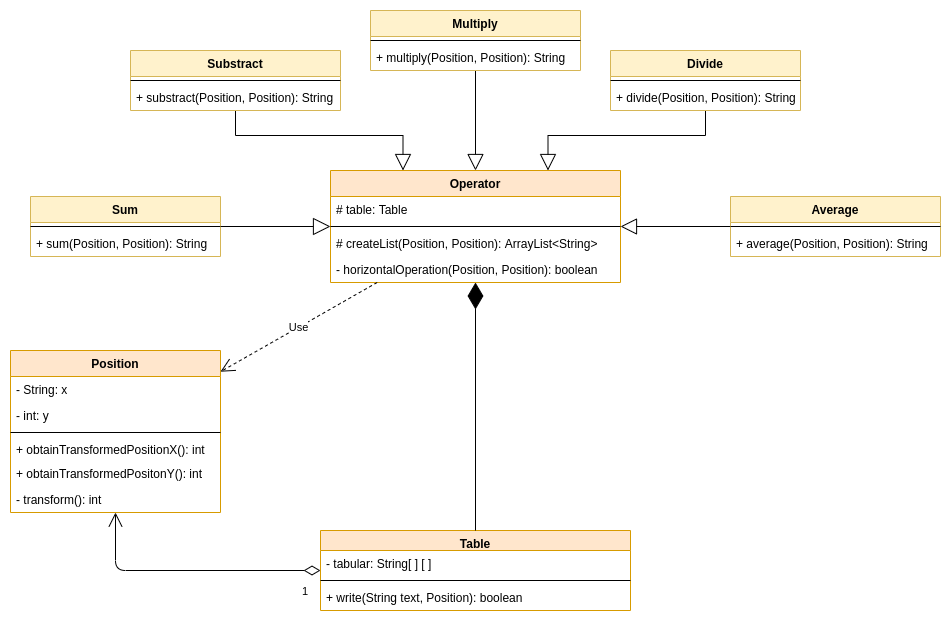

The diagram above was exported from draw.io. Its source (the exported page's mxGraphModel, read from the mxfile embedded in the PNG):
<mxGraphModel dx="1350" dy="1906" grid="1" gridSize="10" guides="1" tooltips="1" connect="1" arrows="1" fold="1" page="1" pageScale="1" pageWidth="850" pageHeight="1100" math="0" shadow="0">
  <root>
    <mxCell id="0" />
    <mxCell id="1" parent="0" />
    <mxCell id="ySiicVOMBHhTB-6LSgQp-38" style="edgeStyle=orthogonalEdgeStyle;rounded=0;orthogonalLoop=1;jettySize=auto;html=1;endArrow=none;endFill=0;strokeWidth=1;endSize=14;startArrow=block;startFill=0;startSize=15;" parent="1" source="tzPuu_44SnuRWRKuV6zu-1" target="ySiicVOMBHhTB-6LSgQp-1" edge="1">
      <mxGeometry relative="1" as="geometry" />
    </mxCell>
    <mxCell id="ySiicVOMBHhTB-6LSgQp-39" style="edgeStyle=orthogonalEdgeStyle;rounded=0;orthogonalLoop=1;jettySize=auto;html=1;endArrow=none;endFill=0;endSize=14;strokeWidth=1;exitX=0.25;exitY=0;exitDx=0;exitDy=0;startArrow=block;startFill=0;startSize=14;" parent="1" source="tzPuu_44SnuRWRKuV6zu-1" target="ySiicVOMBHhTB-6LSgQp-12" edge="1">
      <mxGeometry relative="1" as="geometry" />
    </mxCell>
    <mxCell id="ySiicVOMBHhTB-6LSgQp-44" style="edgeStyle=orthogonalEdgeStyle;rounded=0;orthogonalLoop=1;jettySize=auto;html=1;startArrow=block;startFill=0;endArrow=none;endFill=0;startSize=14;endSize=14;strokeWidth=1;" parent="1" source="tzPuu_44SnuRWRKuV6zu-1" target="ySiicVOMBHhTB-6LSgQp-20" edge="1">
      <mxGeometry relative="1" as="geometry" />
    </mxCell>
    <mxCell id="ySiicVOMBHhTB-6LSgQp-45" style="edgeStyle=orthogonalEdgeStyle;rounded=0;orthogonalLoop=1;jettySize=auto;html=1;exitX=0.75;exitY=0;exitDx=0;exitDy=0;startArrow=block;startFill=0;endArrow=none;endFill=0;startSize=14;endSize=14;strokeWidth=1;" parent="1" source="tzPuu_44SnuRWRKuV6zu-1" target="ySiicVOMBHhTB-6LSgQp-25" edge="1">
      <mxGeometry relative="1" as="geometry" />
    </mxCell>
    <mxCell id="ySiicVOMBHhTB-6LSgQp-46" style="edgeStyle=orthogonalEdgeStyle;rounded=0;orthogonalLoop=1;jettySize=auto;html=1;startArrow=block;startFill=0;endArrow=none;endFill=0;startSize=14;endSize=14;strokeWidth=1;" parent="1" source="tzPuu_44SnuRWRKuV6zu-1" target="ySiicVOMBHhTB-6LSgQp-29" edge="1">
      <mxGeometry relative="1" as="geometry" />
    </mxCell>
    <mxCell id="tzPuu_44SnuRWRKuV6zu-1" value="Operator" style="swimlane;fontStyle=1;align=center;verticalAlign=top;childLayout=stackLayout;horizontal=1;startSize=26;horizontalStack=0;resizeParent=1;resizeParentMax=0;resizeLast=0;collapsible=1;marginBottom=0;fillColor=#ffe6cc;strokeColor=#d79b00;" parent="1" vertex="1">
      <mxGeometry x="440" y="100" width="290" height="112" as="geometry" />
    </mxCell>
    <mxCell id="KniWnGogTb4KfVwBDStk-20" value="# table: Table" style="text;strokeColor=none;fillColor=none;align=left;verticalAlign=top;spacingLeft=4;spacingRight=4;overflow=hidden;rotatable=0;points=[[0,0.5],[1,0.5]];portConstraint=eastwest;" parent="tzPuu_44SnuRWRKuV6zu-1" vertex="1">
      <mxGeometry y="26" width="290" height="26" as="geometry" />
    </mxCell>
    <mxCell id="tzPuu_44SnuRWRKuV6zu-3" value="" style="line;strokeWidth=1;fillColor=none;align=left;verticalAlign=middle;spacingTop=-1;spacingLeft=3;spacingRight=3;rotatable=0;labelPosition=right;points=[];portConstraint=eastwest;" parent="tzPuu_44SnuRWRKuV6zu-1" vertex="1">
      <mxGeometry y="52" width="290" height="8" as="geometry" />
    </mxCell>
    <mxCell id="KniWnGogTb4KfVwBDStk-18" value="# createList(Position, Position): ArrayList&lt;String&gt;" style="text;strokeColor=none;fillColor=none;align=left;verticalAlign=top;spacingLeft=4;spacingRight=4;overflow=hidden;rotatable=0;points=[[0,0.5],[1,0.5]];portConstraint=eastwest;" parent="tzPuu_44SnuRWRKuV6zu-1" vertex="1">
      <mxGeometry y="60" width="290" height="26" as="geometry" />
    </mxCell>
    <mxCell id="ySiicVOMBHhTB-6LSgQp-33" value="- horizontalOperation(Position, Position): boolean" style="text;strokeColor=none;fillColor=none;align=left;verticalAlign=top;spacingLeft=4;spacingRight=4;overflow=hidden;rotatable=0;points=[[0,0.5],[1,0.5]];portConstraint=eastwest;" parent="tzPuu_44SnuRWRKuV6zu-1" vertex="1">
      <mxGeometry y="86" width="290" height="26" as="geometry" />
    </mxCell>
    <mxCell id="tzPuu_44SnuRWRKuV6zu-5" value="Table" style="swimlane;fontStyle=1;align=center;verticalAlign=top;childLayout=stackLayout;horizontal=1;startSize=20;horizontalStack=0;resizeParent=1;resizeParentMax=0;resizeLast=0;collapsible=1;marginBottom=0;fillColor=#ffe6cc;strokeColor=#d79b00;" parent="1" vertex="1">
      <mxGeometry x="430" y="460" width="310" height="80" as="geometry" />
    </mxCell>
    <mxCell id="tzPuu_44SnuRWRKuV6zu-6" value="- tabular: String[ ] [ ]" style="text;strokeColor=none;fillColor=none;align=left;verticalAlign=top;spacingLeft=4;spacingRight=4;overflow=hidden;rotatable=0;points=[[0,0.5],[1,0.5]];portConstraint=eastwest;" parent="tzPuu_44SnuRWRKuV6zu-5" vertex="1">
      <mxGeometry y="20" width="310" height="26" as="geometry" />
    </mxCell>
    <mxCell id="tzPuu_44SnuRWRKuV6zu-7" value="" style="line;strokeWidth=1;fillColor=none;align=left;verticalAlign=middle;spacingTop=-1;spacingLeft=3;spacingRight=3;rotatable=0;labelPosition=right;points=[];portConstraint=eastwest;" parent="tzPuu_44SnuRWRKuV6zu-5" vertex="1">
      <mxGeometry y="46" width="310" height="8" as="geometry" />
    </mxCell>
    <mxCell id="tzPuu_44SnuRWRKuV6zu-8" value="+ write(String text, Position): boolean" style="text;strokeColor=none;fillColor=none;align=left;verticalAlign=top;spacingLeft=4;spacingRight=4;overflow=hidden;rotatable=0;points=[[0,0.5],[1,0.5]];portConstraint=eastwest;" parent="tzPuu_44SnuRWRKuV6zu-5" vertex="1">
      <mxGeometry y="54" width="310" height="26" as="geometry" />
    </mxCell>
    <mxCell id="KniWnGogTb4KfVwBDStk-7" value="Position" style="swimlane;fontStyle=1;align=center;verticalAlign=top;childLayout=stackLayout;horizontal=1;startSize=26;horizontalStack=0;resizeParent=1;resizeParentMax=0;resizeLast=0;collapsible=1;marginBottom=0;fillColor=#ffe6cc;strokeColor=#d79b00;" parent="1" vertex="1">
      <mxGeometry x="120" y="280" width="210" height="162" as="geometry" />
    </mxCell>
    <mxCell id="KniWnGogTb4KfVwBDStk-11" value="- String: x" style="text;strokeColor=none;fillColor=none;align=left;verticalAlign=top;spacingLeft=4;spacingRight=4;overflow=hidden;rotatable=0;points=[[0,0.5],[1,0.5]];portConstraint=eastwest;" parent="KniWnGogTb4KfVwBDStk-7" vertex="1">
      <mxGeometry y="26" width="210" height="26" as="geometry" />
    </mxCell>
    <mxCell id="KniWnGogTb4KfVwBDStk-8" value="- int: y" style="text;strokeColor=none;fillColor=none;align=left;verticalAlign=top;spacingLeft=4;spacingRight=4;overflow=hidden;rotatable=0;points=[[0,0.5],[1,0.5]];portConstraint=eastwest;" parent="KniWnGogTb4KfVwBDStk-7" vertex="1">
      <mxGeometry y="52" width="210" height="26" as="geometry" />
    </mxCell>
    <mxCell id="KniWnGogTb4KfVwBDStk-9" value="" style="line;strokeWidth=1;fillColor=none;align=left;verticalAlign=middle;spacingTop=-1;spacingLeft=3;spacingRight=3;rotatable=0;labelPosition=right;points=[];portConstraint=eastwest;" parent="KniWnGogTb4KfVwBDStk-7" vertex="1">
      <mxGeometry y="78" width="210" height="8" as="geometry" />
    </mxCell>
    <mxCell id="KniWnGogTb4KfVwBDStk-10" value="+ obtainTransformedPositionX(): int" style="text;strokeColor=none;fillColor=none;align=left;verticalAlign=top;spacingLeft=4;spacingRight=4;overflow=hidden;rotatable=0;points=[[0,0.5],[1,0.5]];portConstraint=eastwest;" parent="KniWnGogTb4KfVwBDStk-7" vertex="1">
      <mxGeometry y="86" width="210" height="24" as="geometry" />
    </mxCell>
    <mxCell id="KniWnGogTb4KfVwBDStk-14" value="+ obtainTransformedPositonY(): int" style="text;strokeColor=none;fillColor=none;align=left;verticalAlign=top;spacingLeft=4;spacingRight=4;overflow=hidden;rotatable=0;points=[[0,0.5],[1,0.5]];portConstraint=eastwest;" parent="KniWnGogTb4KfVwBDStk-7" vertex="1">
      <mxGeometry y="110" width="210" height="26" as="geometry" />
    </mxCell>
    <mxCell id="KniWnGogTb4KfVwBDStk-15" value="- transform(): int " style="text;strokeColor=none;fillColor=none;align=left;verticalAlign=top;spacingLeft=4;spacingRight=4;overflow=hidden;rotatable=0;points=[[0,0.5],[1,0.5]];portConstraint=eastwest;" parent="KniWnGogTb4KfVwBDStk-7" vertex="1">
      <mxGeometry y="136" width="210" height="26" as="geometry" />
    </mxCell>
    <mxCell id="KniWnGogTb4KfVwBDStk-23" value="" style="endArrow=diamondThin;endFill=1;endSize=24;html=1;" parent="1" source="tzPuu_44SnuRWRKuV6zu-5" target="tzPuu_44SnuRWRKuV6zu-1" edge="1">
      <mxGeometry width="160" relative="1" as="geometry">
        <mxPoint x="600" y="340" as="sourcePoint" />
        <mxPoint x="660" y="400" as="targetPoint" />
      </mxGeometry>
    </mxCell>
    <mxCell id="KniWnGogTb4KfVwBDStk-27" value="1" style="endArrow=open;html=1;endSize=12;startArrow=diamondThin;startSize=14;startFill=0;edgeStyle=orthogonalEdgeStyle;align=left;verticalAlign=bottom;" parent="1" source="tzPuu_44SnuRWRKuV6zu-5" target="KniWnGogTb4KfVwBDStk-7" edge="1">
      <mxGeometry x="-0.8479" y="30" relative="1" as="geometry">
        <mxPoint x="500" y="400" as="sourcePoint" />
        <mxPoint x="660" y="400" as="targetPoint" />
        <mxPoint as="offset" />
      </mxGeometry>
    </mxCell>
    <mxCell id="KniWnGogTb4KfVwBDStk-30" value="Use" style="endArrow=open;endSize=12;dashed=1;html=1;" parent="1" source="tzPuu_44SnuRWRKuV6zu-1" target="KniWnGogTb4KfVwBDStk-7" edge="1">
      <mxGeometry width="160" relative="1" as="geometry">
        <mxPoint x="500" y="400" as="sourcePoint" />
        <mxPoint x="660" y="400" as="targetPoint" />
      </mxGeometry>
    </mxCell>
    <mxCell id="ySiicVOMBHhTB-6LSgQp-1" value="Sum" style="swimlane;fontStyle=1;align=center;verticalAlign=top;childLayout=stackLayout;horizontal=1;startSize=26;horizontalStack=0;resizeParent=1;resizeParentMax=0;resizeLast=0;collapsible=1;marginBottom=0;fillColor=#fff2cc;strokeColor=#d6b656;" parent="1" vertex="1">
      <mxGeometry x="140" y="126" width="190" height="60" as="geometry" />
    </mxCell>
    <mxCell id="ySiicVOMBHhTB-6LSgQp-3" value="" style="line;strokeWidth=1;fillColor=none;align=left;verticalAlign=middle;spacingTop=-1;spacingLeft=3;spacingRight=3;rotatable=0;labelPosition=right;points=[];portConstraint=eastwest;" parent="ySiicVOMBHhTB-6LSgQp-1" vertex="1">
      <mxGeometry y="26" width="190" height="8" as="geometry" />
    </mxCell>
    <mxCell id="ySiicVOMBHhTB-6LSgQp-5" value="+ sum(Position, Position): String " style="text;strokeColor=none;fillColor=none;align=left;verticalAlign=top;spacingLeft=4;spacingRight=4;overflow=hidden;rotatable=0;points=[[0,0.5],[1,0.5]];portConstraint=eastwest;" parent="ySiicVOMBHhTB-6LSgQp-1" vertex="1">
      <mxGeometry y="34" width="190" height="26" as="geometry" />
    </mxCell>
    <mxCell id="ySiicVOMBHhTB-6LSgQp-12" value="Substract" style="swimlane;fontStyle=1;align=center;verticalAlign=top;childLayout=stackLayout;horizontal=1;startSize=26;horizontalStack=0;resizeParent=1;resizeParentMax=0;resizeLast=0;collapsible=1;marginBottom=0;fillColor=#fff2cc;strokeColor=#d6b656;" parent="1" vertex="1">
      <mxGeometry x="240" y="-20" width="210" height="60" as="geometry" />
    </mxCell>
    <mxCell id="ySiicVOMBHhTB-6LSgQp-14" value="" style="line;strokeWidth=1;fillColor=none;align=left;verticalAlign=middle;spacingTop=-1;spacingLeft=3;spacingRight=3;rotatable=0;labelPosition=right;points=[];portConstraint=eastwest;" parent="ySiicVOMBHhTB-6LSgQp-12" vertex="1">
      <mxGeometry y="26" width="210" height="8" as="geometry" />
    </mxCell>
    <mxCell id="ySiicVOMBHhTB-6LSgQp-16" value="+ substract(Position, Position): String " style="text;strokeColor=none;fillColor=none;align=left;verticalAlign=top;spacingLeft=4;spacingRight=4;overflow=hidden;rotatable=0;points=[[0,0.5],[1,0.5]];portConstraint=eastwest;" parent="ySiicVOMBHhTB-6LSgQp-12" vertex="1">
      <mxGeometry y="34" width="210" height="26" as="geometry" />
    </mxCell>
    <mxCell id="ySiicVOMBHhTB-6LSgQp-20" value="Multiply" style="swimlane;fontStyle=1;align=center;verticalAlign=top;childLayout=stackLayout;horizontal=1;startSize=26;horizontalStack=0;resizeParent=1;resizeParentMax=0;resizeLast=0;collapsible=1;marginBottom=0;fillColor=#fff2cc;strokeColor=#d6b656;" parent="1" vertex="1">
      <mxGeometry x="480" y="-60" width="210" height="60" as="geometry" />
    </mxCell>
    <mxCell id="ySiicVOMBHhTB-6LSgQp-22" value="" style="line;strokeWidth=1;fillColor=none;align=left;verticalAlign=middle;spacingTop=-1;spacingLeft=3;spacingRight=3;rotatable=0;labelPosition=right;points=[];portConstraint=eastwest;" parent="ySiicVOMBHhTB-6LSgQp-20" vertex="1">
      <mxGeometry y="26" width="210" height="8" as="geometry" />
    </mxCell>
    <mxCell id="ySiicVOMBHhTB-6LSgQp-24" value="+ multiply(Position, Position): String " style="text;strokeColor=none;fillColor=none;align=left;verticalAlign=top;spacingLeft=4;spacingRight=4;overflow=hidden;rotatable=0;points=[[0,0.5],[1,0.5]];portConstraint=eastwest;" parent="ySiicVOMBHhTB-6LSgQp-20" vertex="1">
      <mxGeometry y="34" width="210" height="26" as="geometry" />
    </mxCell>
    <mxCell id="ySiicVOMBHhTB-6LSgQp-25" value="Divide" style="swimlane;fontStyle=1;align=center;verticalAlign=top;childLayout=stackLayout;horizontal=1;startSize=26;horizontalStack=0;resizeParent=1;resizeParentMax=0;resizeLast=0;collapsible=1;marginBottom=0;fillColor=#fff2cc;strokeColor=#d6b656;" parent="1" vertex="1">
      <mxGeometry x="720" y="-20" width="190" height="60" as="geometry" />
    </mxCell>
    <mxCell id="ySiicVOMBHhTB-6LSgQp-26" value="" style="line;strokeWidth=1;fillColor=none;align=left;verticalAlign=middle;spacingTop=-1;spacingLeft=3;spacingRight=3;rotatable=0;labelPosition=right;points=[];portConstraint=eastwest;" parent="ySiicVOMBHhTB-6LSgQp-25" vertex="1">
      <mxGeometry y="26" width="190" height="8" as="geometry" />
    </mxCell>
    <mxCell id="ySiicVOMBHhTB-6LSgQp-28" value="+ divide(Position, Position): String " style="text;strokeColor=none;fillColor=none;align=left;verticalAlign=top;spacingLeft=4;spacingRight=4;overflow=hidden;rotatable=0;points=[[0,0.5],[1,0.5]];portConstraint=eastwest;" parent="ySiicVOMBHhTB-6LSgQp-25" vertex="1">
      <mxGeometry y="34" width="190" height="26" as="geometry" />
    </mxCell>
    <mxCell id="ySiicVOMBHhTB-6LSgQp-29" value="Average" style="swimlane;fontStyle=1;align=center;verticalAlign=top;childLayout=stackLayout;horizontal=1;startSize=26;horizontalStack=0;resizeParent=1;resizeParentMax=0;resizeLast=0;collapsible=1;marginBottom=0;fillColor=#fff2cc;strokeColor=#d6b656;" parent="1" vertex="1">
      <mxGeometry x="840" y="126" width="210" height="60" as="geometry" />
    </mxCell>
    <mxCell id="ySiicVOMBHhTB-6LSgQp-30" value="" style="line;strokeWidth=1;fillColor=none;align=left;verticalAlign=middle;spacingTop=-1;spacingLeft=3;spacingRight=3;rotatable=0;labelPosition=right;points=[];portConstraint=eastwest;" parent="ySiicVOMBHhTB-6LSgQp-29" vertex="1">
      <mxGeometry y="26" width="210" height="8" as="geometry" />
    </mxCell>
    <mxCell id="ySiicVOMBHhTB-6LSgQp-32" value="+ average(Position, Position): String " style="text;strokeColor=none;fillColor=none;align=left;verticalAlign=top;spacingLeft=4;spacingRight=4;overflow=hidden;rotatable=0;points=[[0,0.5],[1,0.5]];portConstraint=eastwest;" parent="ySiicVOMBHhTB-6LSgQp-29" vertex="1">
      <mxGeometry y="34" width="210" height="26" as="geometry" />
    </mxCell>
  </root>
</mxGraphModel>